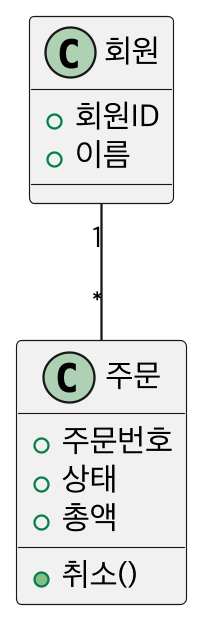

The diagram above was rendered by PlantUML. Its source (embedded in the PNG):
@startuml UML-CLASS
skinparamlocked dpi 220
skinparam defaultFontName "Apple SD Gothic Neo"
skinparam shadowing false
class 주문 {
  +주문번호
  +상태
  +총액
  +취소()
}
class 회원 {
  +회원ID
  +이름
}
회원 "1" -- "*" 주문
@enduml